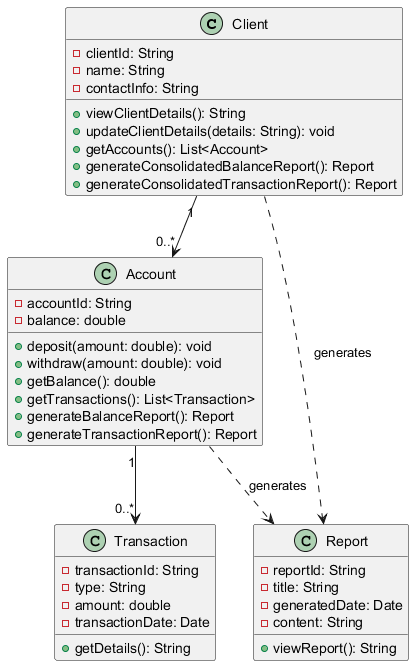

The diagram above was rendered by PlantUML. Its source (embedded in the PNG):
@startuml

class Client {
  - clientId: String
  - name: String
  - contactInfo: String
  + viewClientDetails(): String
  + updateClientDetails(details: String): void
  + getAccounts(): List<Account>
  + generateConsolidatedBalanceReport(): Report
  + generateConsolidatedTransactionReport(): Report
}

class Account {
  - accountId: String
  - balance: double
  + deposit(amount: double): void
  + withdraw(amount: double): void
  + getBalance(): double
  + getTransactions(): List<Transaction>
  + generateBalanceReport(): Report
  + generateTransactionReport(): Report
}

class Transaction {
  - transactionId: String
  - type: String
  - amount: double
  - transactionDate: Date
  + getDetails(): String
}

class Report {
  - reportId: String
  - title: String
  - generatedDate: Date
  - content: String
  + viewReport(): String
}

Client "1" --> "0..*" Account
Account "1" --> "0..*" Transaction

Client ..> Report : generates
Account ..> Report : generates

@enduml